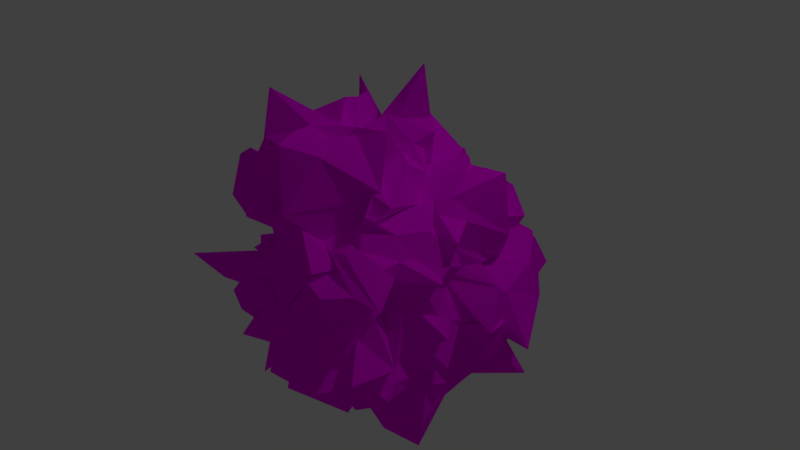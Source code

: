 # Source: demonPowerBall.blend  (saved by Blender 2.79.0; exported with 4.5.12 LTS)
import bpy
from mathutils import Matrix  # noqa: F401  (used for matrix-valued properties, if any)

bpy.ops.wm.read_factory_settings(use_empty=True)
scene = bpy.context.scene
scene.name = 'Scene'

# ---- collections
col_collection_1 = bpy.data.collections.new('Collection 1'); scene.collection.children.link(col_collection_1)

# ---- images (referenced by path relative to the original .blend; pixels are not part of the script)
import os
ASSET_DIR = os.environ.get("B2B_ASSET_DIR", "")  # directory of the original .blend (textures are referenced by path, not embedded)
HERE = os.path.dirname(os.path.abspath(__file__))  # packed textures are extracted next to this script under _unpacked/

def load_image(name, relpath, width, height, colorspace="sRGB"):
    """Load a texture the original file referenced (path relative to the .blend, or extracted next to this script)."""
    p = next((c for c in (os.path.join(HERE, relpath), os.path.join(ASSET_DIR, relpath)) if relpath and os.path.exists(c)), "")
    if p:
        img = bpy.data.images.load(p, check_existing=True)
        img.name = name
    else:  # same state as the original file: an image datablock whose file is absent (Cycles renders it pink)
        img = bpy.data.images.new(name, width, height)
        img.source = "FILE"
        img.filepath = "//" + (relpath or name)
    img.colorspace_settings.name = colorspace
    return img
img_demonpowertexture_png = load_image('demonPowerTexture.png', 'demonPowerTexture.png', 1024, 1024, 'sRGB')

# ---- materials (node trees are filled in below, after node groups)
mat_material_001 = bpy.data.materials.new('Material.001')
mat_material_001.alpha_threshold = 0.0
mat_material_001.roughness = 0.5

# ---- material node trees
mat_material_001.use_nodes = True; mat_material_001.node_tree.nodes.clear()
_N = mat_material_001.node_tree.nodes; _L = mat_material_001.node_tree.links
n0 = _N.new('ShaderNodeOutputMaterial'); n0.name = 'Material Output'; n0.location = (300, 300)
n1 = _N.new('ShaderNodeBsdfDiffuse'); n1.name = 'Diffuse BSDF'; n1.location = (10, 300)
n2 = _N.new('ShaderNodeTexImage'); n2.name = 'Image Texture'; n2.location = (-278, 307)
n2.width = 140
n2.image = img_demonpowertexture_png
n3 = _N.new('ShaderNodeTexCoord'); n3.name = 'Texture Coordinate'; n3.location = (-497, 298)
_L.new(n1.outputs[0], n0.inputs[0])
_L.new(n2.outputs[0], n1.inputs[0])
_L.new(n3.outputs[0], n2.inputs[0])
n0.is_active_output = True

# ---- world
world_world = bpy.data.worlds.new('World'); scene.world = world_world
world_world.color = (0.05088, 0.05088, 0.05088)
world_world.use_sun_shadow = False
world_world.sun_shadow_jitter_overblur = 0.0
world_world.cycles.sampling_method = 'MANUAL'

# ---- cameras
cam_camera = bpy.data.cameras.new('Camera')
cam_camera.clip_end = 100.0
cam_camera.lens = 35.0
cam_camera.sensor_width = 32.0
cam_camera.sensor_height = 18.0
cam_camera.ortho_scale = 7.314
cam_camera.dof.focus_distance = 0.0

# ---- lights
light_lamp = bpy.data.lights.new('Lamp', 'POINT')
light_lamp.transmission_factor = 0.0
light_lamp.cutoff_distance = 30.0
light_lamp.energy = 100.0
light_lamp.shadow_buffer_clip_start = 1.001
light_lamp.shadow_soft_size = 0.1
light_lamp.shadow_maximum_resolution = 0.006
light_lamp.use_absolute_resolution = True

# ---- meshes
me_cube = bpy.data.meshes.new('Cube')
me_cube.from_pydata([(1.023, 1.106, -0.7023), (0.8579, -1.289, -0.9979), (-1.067, -0.642, -1.165), (-1.049, 1.268, -1.132), (1.106, 1.011, 1.207), (0.9177, -1.019, 0.9356), (-1.068, -1.121, 1.377), (-1.185, 0.9514, 1.116), (1.448, 0.6415, -1.288), (1.345, 0.02795, -1.215), (1.3, -0.1377, -1.548), (1.015, -0.4422, -0.9614), (0.8502, 1.385, -1.203), (0.1066, 1.014, -1.239), (-0.08742, 1.26, -1.377), (-0.7278, 1.103, -0.9417), (1.167, 1.293, -0.4221), (1.613, 1.454, -0.1844), (1.548, 1.356, 0.4348), (1.485, 1.258, 0.6545), (0.07699, -1.115, -0.9004), (0.4116, -1.276, -1.147), (-0.4655, -1.262, -0.8379), (-0.4334, -0.9933, -0.9249), (1.353, -1.197, -0.7783), (1.068, -1.14, -0.2669), (1.233, -1.023, 0.004923), (1.763, -1.399, 0.4969), (-1.087, -0.7419, -1.124), (-1.157, -0.314, -0.7308), (-1.137, 0.2271, -0.8438), (-1.165, 0.7619, -1.164), (-1.259, -1.284, -0.5602), (-1.226, -0.9114, -0.09348), (-0.8912, -1.15, 0.1685), (-1.208, -1.085, 0.5984), (-0.9953, 1.365, -0.6116), (-1.336, 1.349, -0.3155), (-1.1, 0.9974, 0.1777), (-1.111, 1.504, 0.517), (0.9484, 0.6211, 1.11), (1.42, 0.2412, 1.498), (1.231, -0.07769, 1.238), (1.13, -1.038, 1.274), (0.6827, 0.7226, 0.934), (0.6003, 1.171, 1.067), (-0.2447, 0.8922, 0.937), (-0.7054, 1.206, 1.436), (0.8649, -0.9204, 1.301), (0.484, -1.187, 1.172), (-0.3199, -1.383, 1.32), (-0.5724, -1.155, 1.133), (-1.374, -0.559, 1.128), (-1.275, -0.3703, 0.9786), (-0.8033, 0.002605, 1.062), (-1.268, 0.5321, 0.9325), (0.7843, 1.659, 0.8031), (0.4149, 1.207, 0.712), (0.04368, 1.494, 0.6659), (-0.4693, 1.046, 0.3961), (1.089, 0.9799, 0.2746), (0.3833, 1.614, 0.4029), (0.5424, 0.5582, -0.04688), (-0.7546, 1.286, 0.1557), (1.063, 1.769, -0.3053), (0.4675, 1.769, -0.431), (-0.2719, 2.507, -0.5169), (-1.26, 1.765, -0.3814), (0.9108, 1.512, -0.645), (0.03541, 1.774, -0.8257), (-0.3695, 1.659, -0.8177), (-0.5433, 1.273, -0.4696), (-1.672, -0.7939, -0.9486), (-1.077, 0.1107, -0.4238), (-1.405, 0.3898, -0.3207), (-2.059, 0.8847, -0.84), (-1.489, -0.6459, -0.04926), (-1.238, 0.1795, -0.1318), (-1.847, 0.7035, -0.6342), (-1.45, 1.471, -0.2982), (-0.6444, -0.6961, 0.2179), (-0.6502, -0.7298, 0.1246), (-1.66, 0.01473, 0.4245), (-1.629, 0.8011, 0.2984), (-1.554, -0.6257, 0.4906), (-1.341, -0.1122, 0.9057), (-1.408, 0.1599, 0.8852), (-1.139, 0.5123, 0.6177), (0.9244, -1.65, -0.853), (0.374, -1.297, -0.5709), (-0.2013, -1.411, -0.7742), (-0.2306, -1.171, -1.014), (0.7933, -1.51, -0.237), (0.4199, -1.424, -0.09371), (-0.2581, -1.094, -0.1592), (-0.7859, -1.501, -0.03054), (0.9419, -1.414, -0.02671), (0.568, -1.44, 0.3543), (0.00756, -1.466, 0.2176), (-0.405, -1.255, 0.3001), (0.9144, -1.236, 0.6278), (0.3055, -1.478, 0.8953), (0.2254, -1.188, 0.6982), (-0.69, -1.051, 0.7091), (1.35, 0.5589, -0.7692), (1.891, 0.2621, -0.7944), (0.6724, 0.03805, -0.7552), (1.484, -0.9061, -0.7728), (2.227, 0.5374, -0.62), (1.958, 0.1565, -0.3556), (1.542, -0.1021, -0.2441), (1.319, -0.5426, -0.2287), (1.308, 0.218, 0.3413), (1.478, 0.1366, 0.3551), (1.474, -0.1897, 0.4938), (1.468, -0.6626, 0.2875), (1.229, 0.9309, 0.4577), (1.581, 0.08569, 1.003), (1.593, -0.3119, 0.8644), (1.392, -0.7719, 0.7289), (0.7061, 0.4748, 1.329), (0.8525, 0.1252, 1.658), (1.01, -0.274, 1.615), (1.127, -0.7991, 1.478), (0.4501, 0.6558, 1.196), (0.589, 0.0006385, 1.982), (0.5516, -0.1889, 1.721), (0.3584, -0.7293, 1.801), (-0.4709, 0.57, 1.54), (-0.2109, 0.03716, 2.046), (-0.5306, -0.4926, 1.885), (-0.3748, -1.327, 1.355), (-0.8424, 0.7402, 1.548), (-0.7867, 0.1861, 1.247), (-0.4854, -0.291, 1.231), (-0.9403, -0.7032, 1.58), (0.8538, 1.12, -1.541), (0.2742, 1.035, -2.166), (0.2932, 0.5966, -0.7771), (-0.5981, 0.7624, -0.8887), (1.1, 0.1219, -1.843), (-0.05391, 0.3251, -1.517), (-0.1361, 0.1789, -1.534), (-0.3339, 0.2677, -0.8161), (1.304, -0.3602, -2.124), (-0.2378, 0.114, -1.194), (-0.045, -0.65, -2.099), (-0.9074, -0.2468, -2.014), (0.4401, -0.6239, -1.164), (0.5471, -0.9621, -1.516), (-0.396, -1.129, -1.759), (-0.4178, -0.885, -1.085), (1.045, -0.9948, -0.8818), (-0.5823, 0.7882, -0.3819), (1.204, 1.173, 0.9593), (-0.8269, -0.9102, -1.126), (1.023, -1.242, 0.8527), (-1.057, 0.7088, -0.7508), (-1.175, -1.216, 0.8279), (-1.314, 1.176, 0.9371), (1.033, -0.9976, 1.128), (-0.748, 0.8812, 1.067), (-0.8077, -1.129, 0.9421), (-1.28, 0.6672, 0.9679), (1.585, 0.7938, -1.168), (1.315, 0.5843, -1.144), (1.428, -0.1951, -1.185), (1.367, -0.3372, -1.343), (0.8582, 1.218, -0.7861), (0.3921, 0.9792, -1.095), (0.1667, 1.099, -1.198), (-0.4627, 1.336, -1.299), (1.34, 1.368, -0.8729), (1.352, 1.207, -0.3164), (1.408, 1.551, 0.2392), (1.121, 1.144, 0.6379), (0.6995, -0.9347, -0.6878), (0.4033, -1.529, -1.016), (0.09158, -1.07, -1.099), (-0.5559, -1.364, -1.46), (1.223, -1.316, -1.09), (1.469, -1.566, -0.5026), (1.145, -0.9644, 0.02897), (0.9498, -0.9801, 0.3551), (-1.041, -0.7765, -1.021), (-1.043, -0.5217, -1.276), (-0.7978, 0.1633, -0.8232), (-1.012, 0.4584, -1.058), (-1.193, -1.229, -0.8491), (-1.152, -1.109, -0.2915), (-0.8699, -0.9758, -0.06052), (-0.8354, -0.5314, 0.3275), (-1.08, 1.329, -0.8918), (-1.355, 1.456, -0.5303), (-1.495, 1.339, 0.2677), (-1.233, 1.133, 0.4504), (1.066, 0.9797, 1.245), (1.117, 0.6448, 1.393), (1.15, -0.02133, 1.27), (1.023, -0.8819, 1.075), (1.075, 0.9122, 1.138), (0.6121, 1.022, 1.066), (-0.02463, 0.593, 1.183), (-0.6542, 1.175, 1.378), (0.8159, -0.8616, 1.08), (0.6614, -1.767, 1.362), (0.1225, -1.63, 1.349), (-0.3511, -1.191, 1.163), (-1.309, -0.8108, 1.309), (-1.13, -0.6039, 1.03), (-0.9793, -0.179, 1.102), (-1.122, 0.1927, 0.7635), (-0.9336, 1.419, 0.4), (1.116, 1.453, 0.8886), (0.4187, 1.169, 0.6605), (0.2734, 1.539, 0.9411), (-0.2482, 1.809, 0.5874), (-1.055, 1.318, 0.2716), (1.061, 1.261, 0.3333), (0.6907, 1.385, 0.6694), (0.2619, 1.752, 0.4762), (-0.3884, 1.082, 0.2227), (-1.227, 1.5, -0.3263), (1.441, 1.847, -0.2297), (0.9526, 2.016, -0.59), (-0.04449, 2.127, -0.6768), (-0.7125, 2.01, -0.5253), (-0.8826, 1.412, -0.6481), (0.9508, 1.226, -0.5566), (0.6805, 1.929, -1.178), (-0.1353, 1.806, -0.8851), (-0.4918, 1.336, -0.6736), (0.5394, 1.061, 0.6252), (0.4607, 1.104, 0.7862), (-0.004975, 1.544, 0.8185), (-0.616, 1.211, 0.6332), (0.8238, 1.383, 0.5872), (0.3067, 1.241, 0.4485), (0.04537, 1.586, 0.5244), (-0.7369, 1.205, 0.4383), (1.151, 1.788, -0.1078), (0.2901, 1.424, -0.05899), (-0.01294, 1.478, -0.2298), (-0.6912, 1.358, 0.04892), (1.018, 1.668, -0.5901), (0.3591, 1.994, -0.7766), (-0.09313, 1.608, -0.6075), (-0.8265, 1.598, -0.6328), (1.049, 1.561, -1.17), (-0.08951, 1.839, -0.8896), (0.05167, 1.232, -0.9092), (-0.7402, 1.102, -0.888), (-1.213, 0.4897, -0.3014), (-1.143, -0.7863, -0.4215), (-1.116, -0.257, -0.807), (-1.309, 0.2223, -0.5828), (-1.629, 0.5013, -0.6488), (-1.387, 1.376, -0.2708), (-1.258, -0.572, -0.3874), (-1.443, -0.1141, -0.1618), (-2.309, 0.09, -0.2412), (-2.022, 1.041, -0.2617), (-1.264, 0.799, 0.1861), (-0.7819, -0.6009, 0.06923), (-0.9498, -0.5888, 0.07635), (-0.9174, -0.3338, 0.1187), (-1.32, 0.2187, 0.3637), (-1.481, 0.9462, 0.8271), (-1.581, -0.9332, 0.5963), (-1.829, -0.4272, 0.8307), (-1.52, 0.03056, 0.6776), (-1.34, 0.412, 0.5835), (-1.033, -0.8115, -0.7874), (-1.356, -0.02737, -0.7438), (-1.526, 0.4542, -0.7274), (-1.533, 0.4355, -1.059), (-1.446, -0.705, -0.668), (-1.709, -0.1195, -0.3252), (-1.764, 0.1368, -0.6462), (-1.684, 1.001, -0.6976), (-1.249, -0.6061, -0.1153), (-1.36, -0.2395, -0.0435), (-1.777, 0.3891, -0.07542), (-1.364, 1.125, -0.0004846), (-1.599, -0.6233, 0.3752), (-1.344, -0.03993, 0.3363), (-1.502, -0.06369, 0.5967), (-1.384, 0.7715, 0.6293), (-1.143, -0.4653, 0.8266), (-1.284, -0.2301, 0.7547), (-0.8444, 0.1533, 0.7971), (-1.128, 0.5697, 0.7441), (-0.8261, -1.115, -0.8662), (1.173, -1.246, -0.8475), (0.6866, -1.374, -0.7295), (0.2557, -0.9395, -0.5962), (-0.4961, -1.534, -0.6378), (-1.213, -1.824, 0.2101), (0.9052, -1.394, -0.1509), (0.5856, -1.343, -0.01869), (-0.01422, -1.152, -0.1438), (-0.4946, -1.445, -0.1299), (-0.5815, -1.119, 0.07245), (1.169, -0.9624, 0.1871), (0.7904, -1.472, 0.09532), (0.3643, -1.634, 0.03423), (-0.1951, -1.378, 0.1287), (-0.9395, -1.161, 0.5689), (1.389, -1.432, 0.5438), (0.9196, -1.62, 0.7051), (0.1398, -1.413, 0.8879), (-0.2114, -0.9293, 0.7885), (0.9604, -1.301, -0.9107), (0.4056, -1.531, -1.094), (-0.4046, -1.276, -1.045), (-0.8732, -1.444, -0.9943), (0.8661, -1.365, -0.6038), (0.3491, -1.467, -0.2093), (-0.3713, -1.171, -0.4938), (-0.7827, -1.31, -0.5367), (0.7878, -1.371, -0.0079), (0.4103, -1.572, 0.003675), (-0.4146, -1.286, 0.06682), (-0.6721, -1.739, 0.0589), (1.096, -1.645, 0.4857), (0.2512, -1.306, 0.4542), (0.06351, -1.239, 0.6251), (-0.3834, -1.148, 0.4422), (0.6593, -1.221, 0.8614), (0.4567, -1.564, 1.312), (-0.02471, -1.418, 0.9985), (-0.5861, -1.145, 0.7281), (1.532, -1.085, -0.9205), (1.305, 0.8919, -0.6795), (1.278, 0.4222, -0.4409), (1.125, -0.01706, -0.6407), (1.409, -0.3896, -0.9094), (1.578, -1.018, -0.4928), (1.854, 1.19, -0.2897), (1.876, 0.4517, -0.3067), (1.638, 0.2345, -0.3733), (1.867, -0.4729, -0.1986), (1.207, -0.7818, 0.2165), (1.34, 0.8462, 0.2085), (1.593, 0.3365, 0.3833), (1.341, -0.03021, 0.3084), (1.625, -0.5939, 0.3322), (1.458, -1.067, 0.7707), (1.396, 0.9878, 0.6941), (1.754, 0.6378, 0.708), (1.817, -0.3026, 0.9365), (1.45, -0.5902, 0.7171), (1.155, 0.5286, -0.8474), (1.371, 0.114, -1.057), (1.285, -0.2713, -1.202), (1.421, -0.6577, -0.9765), (1.6, 0.4827, -0.5628), (1.962, 0.3616, -0.3101), (1.749, -0.3385, -0.7221), (1.258, -0.6659, -0.5822), (1.845, 0.5376, 0.01111), (1.866, 0.4061, 0.1246), (1.598, -0.349, -0.05178), (1.461, -0.8082, 0.05596), (1.483, 0.8269, 0.2642), (1.472, 0.0103, 0.657), (1.715, -0.4335, 0.5024), (1.476, -0.7771, 0.517), (1.372, 0.8687, 0.8186), (1.46, -0.05603, 1.3), (1.485, -0.3287, 0.971), (1.286, -0.7301, 1.004), (0.9648, -0.8461, 1.381), (0.6714, 0.5711, 1.008), (0.6087, 0.2606, 1.334), (1.012, 0.02284, 1.437), (0.7364, -0.54, 1.327), (0.6478, -1.742, 2.133), (0.5783, 1.081, 1.319), (0.6535, 0.4238, 1.917), (0.5012, -0.142, 2.046), (0.4729, -0.569, 1.993), (-0.4647, -1.452, 1.343), (-0.4657, 0.9378, 1.745), (-0.4649, 0.4171, 1.972), (-0.2863, -0.07609, 2.054), (-0.7201, -0.8686, 2.248), (-0.6087, -0.9159, 1.176), (-0.8676, 0.972, 1.377), (-0.773, 0.6668, 1.457), (-0.9318, -0.07528, 1.518), (-0.6748, -0.4378, 1.198), (0.9216, 0.8157, 1.286), (0.9035, 0.08516, 1.345), (1.119, -0.1842, 1.149), (1.088, -0.8866, 1.47), (0.6252, 0.4468, 1.139), (1.012, 0.1212, 1.904), (0.8025, -0.1962, 1.707), (0.9052, -0.941, 2.114), (-0.01831, 0.9758, 2.32), (0.2165, -0.3322, 1.59), (0.1227, -0.522, 1.925), (0.193, -1.215, 2.032), (-0.9191, 0.6871, 2.046), (-0.4618, 0.03487, 1.527), (-0.4388, -0.6192, 1.752), (-0.3248, -0.9389, 1.185), (-0.9874, 0.7192, 1.224), (-0.7389, 0.134, 0.9334), (-0.5986, -0.2607, 0.797), (-0.8231, -0.8878, 1.021), (-0.8775, 0.6106, -0.9443), (1.19, 0.6293, -1.556), (0.9609, 1.295, -1.834), (0.1879, 0.9481, -1.447), (-0.4839, 0.8479, -0.9855), (-0.9687, 0.3164, -0.9986), (1.298, 0.1541, -1.302), (0.3101, 0.5049, -1.399), (-0.1259, 0.2438, -1.427), (-0.4924, 0.4436, -1.713), (-0.8627, -0.1649, -1.424), (1.369, -0.3611, -1.72), (0.5858, -0.4217, -1.815), (-0.03243, -0.2841, -2.161), (-0.4859, -0.5289, -2.053), (-0.4591, -0.6888, -0.9366), (0.8432, -0.5403, -1.273), (0.5029, -0.7719, -1.493), (0.1053, -0.8494, -1.541), (-0.3302, -0.7552, -1.399), (0.8143, 1.017, -1.386), (0.2545, 1.294, -1.681), (-0.2308, 1.231, -1.597), (-0.6949, 0.8903, -1.015), (1.22, 0.5757, -1.59), (0.2941, 0.448, -1.556), (-0.1349, 0.4387, -1.582), (-0.6423, 0.6312, -1.167), (1.21, -0.1456, -1.84), (0.1265, 0.2394, -1.541), (-0.184, -0.09046, -1.892), (-0.43, 0.2408, -1.581), (0.7604, -0.4603, -2.112), (0.316, -0.274, -1.68), (-0.2677, -0.7672, -1.88), (-0.5277, -0.635, -1.115), (0.5959, -1.105, -1.371), (0.2986, -0.904, -1.109), (-0.2031, -0.8016, -1.483), (-0.5577, -0.9285, -1.2), (-0.3831, -0.8456, -1.214), (0.112, -0.9233, -1.242), (0.1832, -0.8096, -1.065), (0.8691, -1.062, -0.9227), (-0.5738, -0.8134, -1.151), (0.3339, -0.7087, -1.975), (0.4183, -0.5314, -1.753), (0.8771, -0.5412, -1.61), (-0.4442, 0.03966, -1.832), (0.1239, -0.01728, -2.022), (0.7016, 0.2164, -1.996), (1.482, 0.03489, -1.228), (-0.2081, 0.5544, -1.29), (0.1251, 0.2949, -1.362), (1.071, 0.2684, -1.758), (1.135, 0.5444, -1.313), (-0.3535, 0.9837, -0.9284), (-0.1192, 1.315, -1.532), (0.5091, 1.424, -1.706), (1.718, 1.197, -1.555), (-0.7285, -0.6187, -1.046), (-0.5583, 0.4103, -0.9357), (-0.805, 0.4747, -1.015), (-0.7439, 0.6087, -0.5224), (-0.5491, -0.3284, 0.6984), (-0.5694, -0.02828, 0.8469), (-0.9924, 0.2612, 1.287), (-0.8407, 0.8002, 1.181), (-0.4085, -0.7316, 1.582), (-0.3922, -0.1952, 1.742), (-0.3772, 0.1543, 1.048), (-0.6405, 0.9648, 1.269), (-0.001585, -0.8455, 1.962), (0.1035, -0.5456, 1.708), (0.1525, 0.01536, 1.371), (0.2035, 0.8196, 1.804), (1.111, -0.6899, 2.132), (0.8773, -0.08181, 1.782), (0.6955, 0.3944, 1.336), (0.7144, 0.658, 1.148), (1.24, -0.7663, 1.326), (0.979, -0.1195, 1.18), (1.082, 0.6371, 1.507), (0.9915, 0.7832, 1.179), (-0.2974, -1.065, 1.19), (-0.0716, -1.417, 1.953), (0.8988, -1.442, 2.004), (1.013, -0.6769, 1.325), (1.459, -0.3898, 1.002), (1.47, -0.2476, 1.148), (1.709, 0.5665, 1.493), (1.286, 0.9101, 0.6884), (1.826, -0.5412, 0.5266), (1.694, -0.2855, 0.6113), (1.562, 0.3268, 0.5096), (1.26, 1.203, 0.2321), (1.534, -0.5663, 0.03208), (1.332, -0.004946, 0.2098), (1.867, 0.4582, 0.05067), (1.732, 1.124, 0.1597), (1.482, -0.4466, -0.4738), (1.55, 0.05828, -0.3796), (1.937, 0.4702, -0.4795), (1.723, 0.9187, -0.3587), (1.321, -0.5834, -1.314), (1.294, -0.0302, -1.079), (1.545, 0.2538, -1.075), (1.586, 0.9356, -0.989), (1.368, -0.822, 0.5287), (1.156, -0.7761, -0.07482), (1.341, -0.9971, -0.7553), (1.338, -0.9713, -1.155), (-0.3755, -1.557, 0.9208), (0.2035, -1.63, 1.145), (0.631, -1.505, 1.119), (0.7802, -1.265, 0.8068), (-0.2489, -1.153, 0.4605), (0.1981, -1.149, 0.5385), (0.7119, -1.593, 0.5766), (1.199, -1.196, 0.3045), (-0.4669, -1.667, 0.1353), (-0.2167, -1.233, 0.2318), (0.5803, -1.45, -0.07944), (1.113, -1.077, 0.004969), (-0.6074, -1.262, -0.5808), (-0.2123, -1.783, -0.5093), (0.5109, -1.351, -0.4486), (1.137, -1.147, -0.7131), (-0.6441, -1.05, -1.006), (-0.2034, -1.504, -1.209), (0.4653, -1.364, -0.7435), (1.105, -1.351, -0.9546), (-0.5279, -0.7877, 0.3447), (-0.8803, -1.374, -0.117), (-0.6953, -0.9734, -0.3893), (-0.912, -1.229, -0.8504), (-1.156, 0.4109, 1.008), (-0.9883, -0.1847, 0.6538), (-1.254, -0.2941, 0.8001), (-1.273, -0.8996, 0.7732), (-1.406, 0.2485, 0.5358), (-1.441, -0.06065, 0.4875), (-1.185, -0.407, 0.2196), (-0.9793, -0.6508, 0.2647), (-1.942, 0.9323, 0.05884), (-1.415, -0.002771, -0.1081), (-1.299, -0.4385, -0.1005), (-0.914, -0.8118, -0.09404), (-2.122, 0.5437, -0.5864), (-1.647, 0.0835, -0.6217), (-1.642, -0.5487, -0.4823), (-1.52, -1.136, -0.4507), (-1.532, 0.4812, -0.9156), (-1.259, 0.2547, -0.7457), (-1.313, -0.2253, -0.8942), (-1.259, -1.046, -0.8994), (-1.179, 0.8649, 0.4632), (-1.516, 1.352, 0.1182), (-1.15, 1.02, -0.4635), (-1.543, 1.075, -1.157), (-0.1978, 1.011, -0.8735), (-0.01238, 1.575, -0.8604), (0.3534, 1.942, -1.313), (1.362, 1.503, -1.022), (-0.4889, 1.533, -0.724), (0.1276, 2.097, -0.9543), (0.6828, 2.088, -0.8549), (1.031, 1.305, -0.4571), (-0.3177, 1.327, -0.2346), (0.16, 1.404, -0.168), (0.7118, 1.485, 0.1757), (1.344, 1.681, 0.1558), (-0.573, 1.473, 0.8192), (0.294, 1.349, 0.412), (0.5078, 1.442, 0.3482), (0.9246, 1.2, 0.6065), (-0.1115, 1.23, 0.6955), (0.2257, 1.506, 1.124), (0.4509, 1.029, 0.6257), (0.927, 0.9785, 0.6911), (-1.105, 1.573, -0.4057), (-1.288, 1.439, 0.3599), (-1.131, 1.122, 0.5691), (-1.306, 1.088, 0.7707), (-0.8727, 1.251, -0.7998), (-1.585, 0.9424, 1.221), (-0.9544, -1.024, 0.6945), (1.127, -1.115, 0.8834), (-0.8523, -1.085, 1.096), (-0.8445, -0.7215, -0.94)], [], [(601, 155, 2, 184), (600, 208, 6, 162), (599, 160, 5, 156), (598, 162, 6, 158), (597, 163, 7, 159), (596, 153, 3, 192), (595, 212, 39, 159), (594, 217, 38, 195), (593, 222, 37, 194), (592, 227, 36, 193), (591, 213, 56, 232), (590, 214, 57, 233), (589, 215, 58, 234), (588, 216, 59, 235), (587, 218, 60, 236), (586, 219, 61, 237), (585, 220, 62, 238), (584, 221, 63, 239), (583, 223, 64, 240), (582, 224, 65, 241), (581, 225, 66, 242), (580, 226, 67, 243), (579, 228, 68, 244), (578, 229, 69, 245), (577, 230, 70, 246), (576, 231, 71, 247), (575, 168, 12, 248), (574, 169, 13, 249), (573, 170, 14, 250), (572, 171, 15, 251), (571, 252, 36, 192), (570, 257, 37, 193), (569, 262, 38, 194), (568, 267, 39, 195), (567, 253, 72, 272), (566, 254, 73, 273), (565, 255, 74, 274), (564, 256, 75, 275), (563, 258, 76, 276), (562, 259, 77, 277), (561, 260, 78, 278), (560, 261, 79, 279), (559, 263, 80, 280), (558, 264, 81, 281), (557, 265, 82, 282), (556, 266, 83, 283), (555, 268, 84, 284), (554, 269, 85, 285), (553, 270, 86, 286), (552, 271, 87, 287), (551, 208, 52, 288), (550, 209, 53, 289), (549, 210, 54, 290), (548, 211, 55, 291), (547, 292, 32, 188), (546, 297, 33, 189), (545, 302, 34, 190), (544, 307, 35, 191), (543, 293, 88, 312), (542, 294, 89, 313), (541, 295, 90, 314), (540, 296, 91, 315), (539, 298, 92, 316), (538, 299, 93, 317), (537, 300, 94, 318), (536, 301, 95, 319), (535, 303, 96, 320), (534, 304, 97, 321), (533, 305, 98, 322), (532, 306, 99, 323), (531, 308, 100, 324), (530, 309, 101, 325), (529, 310, 102, 326), (528, 311, 103, 327), (527, 204, 48, 328), (526, 205, 49, 329), (525, 206, 50, 330), (524, 207, 51, 331), (523, 332, 24, 180), (522, 337, 25, 181), (521, 342, 26, 182), (520, 347, 27, 183), (519, 333, 104, 352), (518, 334, 105, 353), (517, 335, 106, 354), (516, 336, 107, 355), (515, 338, 108, 356), (514, 339, 109, 357), (513, 340, 110, 358), (512, 341, 111, 359), (511, 343, 112, 360), (510, 344, 113, 361), (509, 345, 114, 362), (508, 346, 115, 363), (507, 348, 116, 364), (506, 349, 117, 365), (505, 350, 118, 366), (504, 351, 119, 367), (503, 196, 40, 368), (502, 197, 41, 369), (501, 198, 42, 370), (500, 199, 43, 371), (499, 372, 48, 204), (498, 377, 49, 205), (497, 382, 50, 206), (496, 387, 51, 207), (495, 373, 120, 392), (494, 374, 121, 393), (493, 375, 122, 394), (492, 376, 123, 395), (491, 378, 124, 396), (490, 379, 125, 397), (489, 380, 126, 398), (488, 381, 127, 399), (487, 383, 128, 400), (486, 384, 129, 401), (485, 385, 130, 402), (484, 386, 131, 403), (483, 388, 132, 404), (482, 389, 133, 405), (481, 390, 134, 406), (480, 391, 135, 407), (479, 163, 55, 408), (478, 211, 54, 409), (477, 210, 53, 410), (476, 209, 52, 411), (475, 412, 31, 157), (474, 417, 30, 187), (473, 422, 29, 186), (472, 427, 28, 185), (471, 413, 136, 432), (470, 414, 137, 433), (469, 415, 138, 434), (468, 416, 139, 435), (467, 418, 140, 436), (466, 419, 141, 437), (465, 420, 142, 438), (464, 421, 143, 439), (463, 423, 144, 440), (462, 424, 145, 441), (461, 425, 146, 442), (460, 426, 147, 443), (459, 428, 148, 444), (458, 429, 149, 445), (457, 430, 150, 446), (456, 431, 151, 447), (455, 176, 20, 448), (454, 177, 21, 449), (453, 178, 22, 450), (452, 179, 23, 451), (431, 452, 451, 151), (150, 450, 452, 431), (450, 22, 179, 452), (430, 453, 450, 150), (149, 449, 453, 430), (449, 21, 178, 453), (429, 454, 449, 149), (148, 448, 454, 429), (448, 20, 177, 454), (428, 455, 448, 148), (11, 152, 455, 428), (152, 1, 176, 455), (426, 456, 447, 147), (146, 446, 456, 426), (446, 150, 431, 456), (425, 457, 446, 146), (145, 445, 457, 425), (445, 149, 430, 457), (424, 458, 445, 145), (144, 444, 458, 424), (444, 148, 429, 458), (423, 459, 444, 144), (10, 167, 459, 423), (167, 11, 428, 459), (421, 460, 443, 143), (142, 442, 460, 421), (442, 146, 426, 460), (420, 461, 442, 142), (141, 441, 461, 420), (441, 145, 425, 461), (419, 462, 441, 141), (140, 440, 462, 419), (440, 144, 424, 462), (418, 463, 440, 140), (9, 166, 463, 418), (166, 10, 423, 463), (416, 464, 439, 139), (138, 438, 464, 416), (438, 142, 421, 464), (415, 465, 438, 138), (137, 437, 465, 415), (437, 141, 420, 465), (414, 466, 437, 137), (136, 436, 466, 414), (436, 140, 419, 466), (413, 467, 436, 136), (8, 165, 467, 413), (165, 9, 418, 467), (171, 468, 435, 15), (14, 434, 468, 171), (434, 138, 416, 468), (170, 469, 434, 14), (13, 433, 469, 170), (433, 137, 415, 469), (169, 470, 433, 13), (12, 432, 470, 169), (432, 136, 414, 470), (168, 471, 432, 12), (0, 164, 471, 168), (164, 8, 413, 471), (422, 472, 185, 29), (147, 447, 472, 422), (447, 151, 427, 472), (417, 473, 186, 30), (143, 443, 473, 417), (443, 147, 422, 473), (412, 474, 187, 31), (139, 439, 474, 412), (439, 143, 417, 474), (153, 475, 157, 3), (15, 435, 475, 153), (435, 139, 412, 475), (391, 476, 411, 135), (134, 410, 476, 391), (410, 53, 209, 476), (390, 477, 410, 134), (133, 409, 477, 390), (409, 54, 210, 477), (389, 478, 409, 133), (132, 408, 478, 389), (408, 55, 211, 478), (388, 479, 408, 132), (47, 161, 479, 388), (161, 7, 163, 479), (386, 480, 407, 131), (130, 406, 480, 386), (406, 134, 391, 480), (385, 481, 406, 130), (129, 405, 481, 385), (405, 133, 390, 481), (384, 482, 405, 129), (128, 404, 482, 384), (404, 132, 389, 482), (383, 483, 404, 128), (46, 203, 483, 383), (203, 47, 388, 483), (381, 484, 403, 127), (126, 402, 484, 381), (402, 130, 386, 484), (380, 485, 402, 126), (125, 401, 485, 380), (401, 129, 385, 485), (379, 486, 401, 125), (124, 400, 486, 379), (400, 128, 384, 486), (378, 487, 400, 124), (45, 202, 487, 378), (202, 46, 383, 487), (376, 488, 399, 123), (122, 398, 488, 376), (398, 126, 381, 488), (375, 489, 398, 122), (121, 397, 489, 375), (397, 125, 380, 489), (374, 490, 397, 121), (120, 396, 490, 374), (396, 124, 379, 490), (373, 491, 396, 120), (44, 201, 491, 373), (201, 45, 378, 491), (199, 492, 395, 43), (42, 394, 492, 199), (394, 122, 376, 492), (198, 493, 394, 42), (41, 393, 493, 198), (393, 121, 375, 493), (197, 494, 393, 41), (40, 392, 494, 197), (392, 120, 374, 494), (196, 495, 392, 40), (4, 200, 495, 196), (200, 44, 373, 495), (382, 496, 207, 50), (131, 407, 496, 382), (407, 135, 387, 496), (377, 497, 206, 49), (127, 403, 497, 377), (403, 131, 382, 497), (372, 498, 205, 48), (123, 399, 498, 372), (399, 127, 377, 498), (160, 499, 204, 5), (43, 395, 499, 160), (395, 123, 372, 499), (351, 500, 371, 119), (118, 370, 500, 351), (370, 42, 199, 500), (350, 501, 370, 118), (117, 369, 501, 350), (369, 41, 198, 501), (349, 502, 369, 117), (116, 368, 502, 349), (368, 40, 197, 502), (348, 503, 368, 116), (19, 154, 503, 348), (154, 4, 196, 503), (346, 504, 367, 115), (114, 366, 504, 346), (366, 118, 351, 504), (345, 505, 366, 114), (113, 365, 505, 345), (365, 117, 350, 505), (344, 506, 365, 113), (112, 364, 506, 344), (364, 116, 349, 506), (343, 507, 364, 112), (18, 175, 507, 343), (175, 19, 348, 507), (341, 508, 363, 111), (110, 362, 508, 341), (362, 114, 346, 508), (340, 509, 362, 110), (109, 361, 509, 340), (361, 113, 345, 509), (339, 510, 361, 109), (108, 360, 510, 339), (360, 112, 344, 510), (338, 511, 360, 108), (17, 174, 511, 338), (174, 18, 343, 511), (336, 512, 359, 107), (106, 358, 512, 336), (358, 110, 341, 512), (335, 513, 358, 106), (105, 357, 513, 335), (357, 109, 340, 513), (334, 514, 357, 105), (104, 356, 514, 334), (356, 108, 339, 514), (333, 515, 356, 104), (16, 173, 515, 333), (173, 17, 338, 515), (167, 516, 355, 11), (10, 354, 516, 167), (354, 106, 336, 516), (166, 517, 354, 10), (9, 353, 517, 166), (353, 105, 335, 517), (165, 518, 353, 9), (8, 352, 518, 165), (352, 104, 334, 518), (164, 519, 352, 8), (0, 172, 519, 164), (172, 16, 333, 519), (342, 520, 183, 26), (115, 367, 520, 342), (367, 119, 347, 520), (337, 521, 182, 25), (111, 363, 521, 337), (363, 115, 342, 521), (332, 522, 181, 24), (107, 359, 522, 332), (359, 111, 337, 522), (152, 523, 180, 1), (11, 355, 523, 152), (355, 107, 332, 523), (311, 524, 331, 103), (102, 330, 524, 311), (330, 50, 207, 524), (310, 525, 330, 102), (101, 329, 525, 310), (329, 49, 206, 525), (309, 526, 329, 101), (100, 328, 526, 309), (328, 48, 205, 526), (308, 527, 328, 100), (27, 156, 527, 308), (156, 5, 204, 527), (306, 528, 327, 99), (98, 326, 528, 306), (326, 102, 311, 528), (305, 529, 326, 98), (97, 325, 529, 305), (325, 101, 310, 529), (304, 530, 325, 97), (96, 324, 530, 304), (324, 100, 309, 530), (303, 531, 324, 96), (26, 183, 531, 303), (183, 27, 308, 531), (301, 532, 323, 95), (94, 322, 532, 301), (322, 98, 306, 532), (300, 533, 322, 94), (93, 321, 533, 300), (321, 97, 305, 533), (299, 534, 321, 93), (92, 320, 534, 299), (320, 96, 304, 534), (298, 535, 320, 92), (25, 182, 535, 298), (182, 26, 303, 535), (296, 536, 319, 91), (90, 318, 536, 296), (318, 94, 301, 536), (295, 537, 318, 90), (89, 317, 537, 295), (317, 93, 300, 537), (294, 538, 317, 89), (88, 316, 538, 294), (316, 92, 299, 538), (293, 539, 316, 88), (24, 181, 539, 293), (181, 25, 298, 539), (179, 540, 315, 23), (22, 314, 540, 179), (314, 90, 296, 540), (178, 541, 314, 22), (21, 313, 541, 178), (313, 89, 295, 541), (177, 542, 313, 21), (20, 312, 542, 177), (312, 88, 294, 542), (176, 543, 312, 20), (1, 180, 543, 176), (180, 24, 293, 543), (302, 544, 191, 34), (99, 327, 544, 302), (327, 103, 307, 544), (297, 545, 190, 33), (95, 323, 545, 297), (323, 99, 302, 545), (292, 546, 189, 32), (91, 319, 546, 292), (319, 95, 297, 546), (155, 547, 188, 2), (23, 315, 547, 155), (315, 91, 292, 547), (271, 548, 291, 87), (86, 290, 548, 271), (290, 54, 211, 548), (270, 549, 290, 86), (85, 289, 549, 270), (289, 53, 210, 549), (269, 550, 289, 85), (84, 288, 550, 269), (288, 52, 209, 550), (268, 551, 288, 84), (35, 158, 551, 268), (158, 6, 208, 551), (266, 552, 287, 83), (82, 286, 552, 266), (286, 86, 271, 552), (265, 553, 286, 82), (81, 285, 553, 265), (285, 85, 270, 553), (264, 554, 285, 81), (80, 284, 554, 264), (284, 84, 269, 554), (263, 555, 284, 80), (34, 191, 555, 263), (191, 35, 268, 555), (261, 556, 283, 79), (78, 282, 556, 261), (282, 82, 266, 556), (260, 557, 282, 78), (77, 281, 557, 260), (281, 81, 265, 557), (259, 558, 281, 77), (76, 280, 558, 259), (280, 80, 264, 558), (258, 559, 280, 76), (33, 190, 559, 258), (190, 34, 263, 559), (256, 560, 279, 75), (74, 278, 560, 256), (278, 78, 261, 560), (255, 561, 278, 74), (73, 277, 561, 255), (277, 77, 260, 561), (254, 562, 277, 73), (72, 276, 562, 254), (276, 76, 259, 562), (253, 563, 276, 72), (32, 189, 563, 253), (189, 33, 258, 563), (187, 564, 275, 31), (30, 274, 564, 187), (274, 74, 256, 564), (186, 565, 274, 30), (29, 273, 565, 186), (273, 73, 255, 565), (185, 566, 273, 29), (28, 272, 566, 185), (272, 72, 254, 566), (184, 567, 272, 28), (2, 188, 567, 184), (188, 32, 253, 567), (262, 568, 195, 38), (83, 287, 568, 262), (287, 87, 267, 568), (257, 569, 194, 37), (79, 283, 569, 257), (283, 83, 262, 569), (252, 570, 193, 36), (75, 279, 570, 252), (279, 79, 257, 570), (157, 571, 192, 3), (31, 275, 571, 157), (275, 75, 252, 571), (231, 572, 251, 71), (70, 250, 572, 231), (250, 14, 171, 572), (230, 573, 250, 70), (69, 249, 573, 230), (249, 13, 170, 573), (229, 574, 249, 69), (68, 248, 574, 229), (248, 12, 169, 574), (228, 575, 248, 68), (16, 172, 575, 228), (172, 0, 168, 575), (226, 576, 247, 67), (66, 246, 576, 226), (246, 70, 231, 576), (225, 577, 246, 66), (65, 245, 577, 225), (245, 69, 230, 577), (224, 578, 245, 65), (64, 244, 578, 224), (244, 68, 229, 578), (223, 579, 244, 64), (17, 173, 579, 223), (173, 16, 228, 579), (221, 580, 243, 63), (62, 242, 580, 221), (242, 66, 226, 580), (220, 581, 242, 62), (61, 241, 581, 220), (241, 65, 225, 581), (219, 582, 241, 61), (60, 240, 582, 219), (240, 64, 224, 582), (218, 583, 240, 60), (18, 174, 583, 218), (174, 17, 223, 583), (216, 584, 239, 59), (58, 238, 584, 216), (238, 62, 221, 584), (215, 585, 238, 58), (57, 237, 585, 215), (237, 61, 220, 585), (214, 586, 237, 57), (56, 236, 586, 214), (236, 60, 219, 586), (213, 587, 236, 56), (19, 175, 587, 213), (175, 18, 218, 587), (203, 588, 235, 47), (46, 234, 588, 203), (234, 58, 216, 588), (202, 589, 234, 46), (45, 233, 589, 202), (233, 57, 215, 589), (201, 590, 233, 45), (44, 232, 590, 201), (232, 56, 214, 590), (200, 591, 232, 44), (4, 154, 591, 200), (154, 19, 213, 591), (222, 592, 193, 37), (67, 247, 592, 222), (247, 71, 227, 592), (217, 593, 194, 38), (63, 243, 593, 217), (243, 67, 222, 593), (212, 594, 195, 39), (59, 239, 594, 212), (239, 63, 217, 594), (161, 595, 159, 7), (47, 235, 595, 161), (235, 59, 212, 595), (227, 596, 192, 36), (71, 251, 596, 227), (251, 15, 153, 596), (267, 597, 159, 39), (87, 291, 597, 267), (291, 55, 163, 597), (307, 598, 158, 35), (103, 331, 598, 307), (331, 51, 162, 598), (347, 599, 156, 27), (119, 371, 599, 347), (371, 43, 160, 599), (387, 600, 162, 51), (135, 411, 600, 387), (411, 52, 208, 600), (427, 601, 184, 28), (151, 451, 601, 427), (451, 23, 155, 601)])
me_cube.materials.append(mat_material_001)
me_cube.use_remesh_preserve_volume = False
me_cube.use_remesh_preserve_attributes = False
me_cube.use_mirror_vertex_groups = False
me_cube.update()

# ---- objects
ob_cube = bpy.data.objects.new('Cube', me_cube)
ob_lamp = bpy.data.objects.new('Lamp', light_lamp)
ob_camera = bpy.data.objects.new('Camera', cam_camera)

# ---- transforms, parenting, visibility, modifiers, constraints
ob_cube.location = (0.0, 0.0, 0.0)
ob_cube.lock_rotations_4d = False
ob_cube.empty_display_type = 'ARROWS'
ob_cube.lineart.crease_threshold = 0.0
ob_lamp.location = (4.076, 1.005, 5.904)
ob_lamp.rotation_euler = (0.6503, 0.05522, 1.866)
ob_lamp.lock_rotations_4d = False
ob_lamp.empty_display_type = 'ARROWS'
ob_lamp.color = (0.0, 0.0, 0.0, 0.0)
ob_lamp.lineart.crease_threshold = 0.0
ob_camera.location = (7.481, -6.508, 5.344)
ob_camera.rotation_euler = (1.109, 0.0, 0.8149)
ob_camera.lock_rotations_4d = False
ob_camera.empty_display_type = 'ARROWS'
ob_camera.color = (0.0, 0.0, 0.0, 0.0)
ob_camera.display_type = 'WIRE'
ob_camera.lineart.crease_threshold = 0.0

# ---- collection membership
col_collection_1.objects.link(ob_cube)
col_collection_1.objects.link(ob_lamp)
col_collection_1.objects.link(ob_camera)

# ---- scene / render settings (as saved in the file)
scene.camera = ob_camera
scene.frame_start = 1; scene.frame_end = 250; scene.frame_set(1)
scene.render.engine = 'CYCLES'
scene.render.resolution_percentage = 50
scene.render.dither_intensity = 0.0
scene.cycles.use_denoising = False
scene.cycles.samples = 128
scene.cycles.sampling_pattern = 'TABULATED_SOBOL'
scene.cycles.use_adaptive_sampling = False
scene.cycles.use_light_tree = False
scene.cycles.blur_glossy = 0.0
scene.cycles.sample_clamp_indirect = 0.0
scene.view_settings.view_transform = 'Standard'
bpy.context.view_layer.update()
